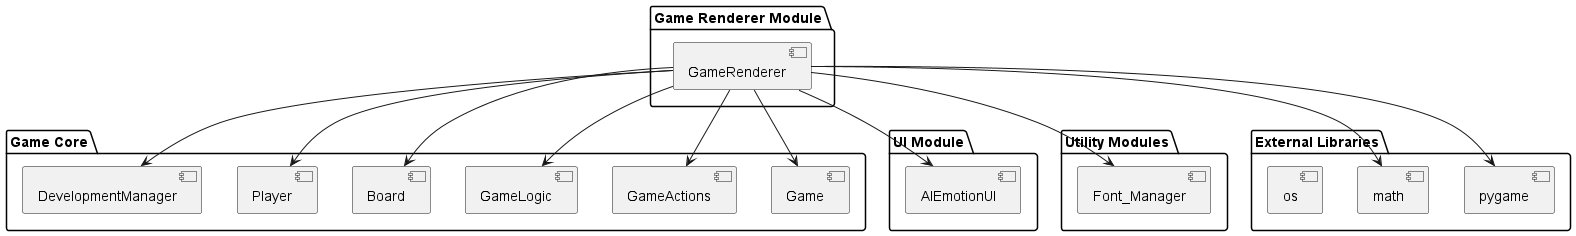

The diagram above was rendered by PlantUML. Its source (embedded in the PNG):
@startuml
skinparam package {
  BackgroundColor white
  BorderColor black
  ArrowColor black
}

package "Game Renderer Module" {
  [GameRenderer]
}

package "Game Core" {
  [Game]
  [GameActions]
  [GameLogic]
  [Board]
  [Player]
  [DevelopmentManager]
}

package "UI Module" {
  [AIEmotionUI]
}

package "Utility Modules" {
  [Font_Manager]
}

package "External Libraries" {
  [pygame]
  [math]
  [os]
}

[GameRenderer] --> [Game]
[GameRenderer] --> [GameActions]
[GameRenderer] --> [GameLogic]
[GameRenderer] --> [Board]
[GameRenderer] --> [Player]
[GameRenderer] --> [DevelopmentManager]
[GameRenderer] --> [AIEmotionUI]
[GameRenderer] --> [Font_Manager]
[GameRenderer] --> [pygame]
[GameRenderer] --> [math]
@enduml